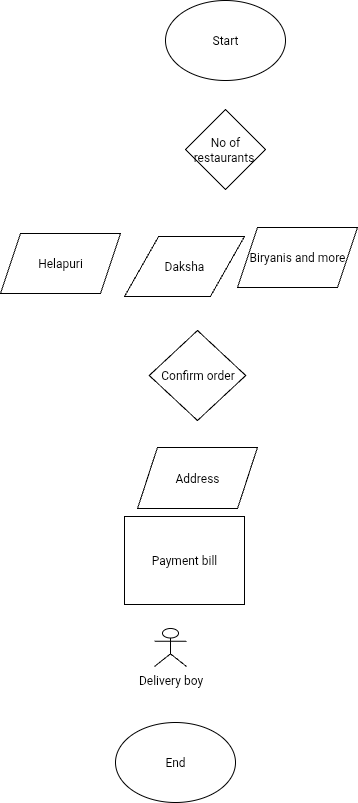

The diagram above was exported from draw.io. Its source (the exported page's mxGraphModel, read from the mxfile embedded in the PNG):
<mxGraphModel dx="674" dy="1218" grid="0" gridSize="10" guides="1" tooltips="1" connect="1" arrows="1" fold="1" page="0" pageScale="1" pageWidth="827" pageHeight="1169" math="0" shadow="0">
  <root>
    <mxCell id="0" />
    <mxCell id="1" parent="0" />
    <mxCell id="HOV4ql80haJAzPHFscpm-1" value="Start" style="ellipse;whiteSpace=wrap;html=1;" vertex="1" parent="1">
      <mxGeometry x="-3" y="-170" width="120" height="80" as="geometry" />
    </mxCell>
    <mxCell id="HOV4ql80haJAzPHFscpm-3" value="Helapuri" style="shape=parallelogram;perimeter=parallelogramPerimeter;whiteSpace=wrap;html=1;fixedSize=1;" vertex="1" parent="1">
      <mxGeometry x="-168" y="63" width="120" height="60" as="geometry" />
    </mxCell>
    <mxCell id="HOV4ql80haJAzPHFscpm-5" value="Biryanis and more" style="shape=parallelogram;perimeter=parallelogramPerimeter;whiteSpace=wrap;html=1;fixedSize=1;" vertex="1" parent="1">
      <mxGeometry x="69" y="57" width="120" height="60" as="geometry" />
    </mxCell>
    <mxCell id="HOV4ql80haJAzPHFscpm-6" value="Daksha" style="shape=parallelogram;perimeter=parallelogramPerimeter;whiteSpace=wrap;html=1;fixedSize=1;size=34.10254845252397;" vertex="1" parent="1">
      <mxGeometry x="-44" y="66" width="120" height="60" as="geometry" />
    </mxCell>
    <mxCell id="HOV4ql80haJAzPHFscpm-7" value="Confirm order" style="rhombus;whiteSpace=wrap;html=1;" vertex="1" parent="1">
      <mxGeometry x="-19.25" y="160" width="96.5" height="90" as="geometry" />
    </mxCell>
    <mxCell id="HOV4ql80haJAzPHFscpm-10" value="Address" style="shape=parallelogram;perimeter=parallelogramPerimeter;whiteSpace=wrap;html=1;fixedSize=1;" vertex="1" parent="1">
      <mxGeometry x="-31" y="277" width="120" height="61" as="geometry" />
    </mxCell>
    <mxCell id="HOV4ql80haJAzPHFscpm-11" value="Payment bill" style="shape=document;whiteSpace=wrap;html=1;boundedLbl=1;size=0;" vertex="1" parent="1">
      <mxGeometry x="-44" y="346" width="120" height="88" as="geometry" />
    </mxCell>
    <mxCell id="HOV4ql80haJAzPHFscpm-12" value="End" style="ellipse;whiteSpace=wrap;html=1;" vertex="1" parent="1">
      <mxGeometry x="-53" y="552" width="120" height="80" as="geometry" />
    </mxCell>
    <mxCell id="HOV4ql80haJAzPHFscpm-13" value="No of restaurants&amp;nbsp;" style="rhombus;whiteSpace=wrap;html=1;" vertex="1" parent="1">
      <mxGeometry x="17" y="-61" width="80" height="80" as="geometry" />
    </mxCell>
    <mxCell id="HOV4ql80haJAzPHFscpm-15" value="Delivery boy" style="shape=umlActor;verticalLabelPosition=bottom;verticalAlign=top;html=1;outlineConnect=0;" vertex="1" parent="1">
      <mxGeometry x="-14" y="458" width="32" height="38" as="geometry" />
    </mxCell>
  </root>
</mxGraphModel>